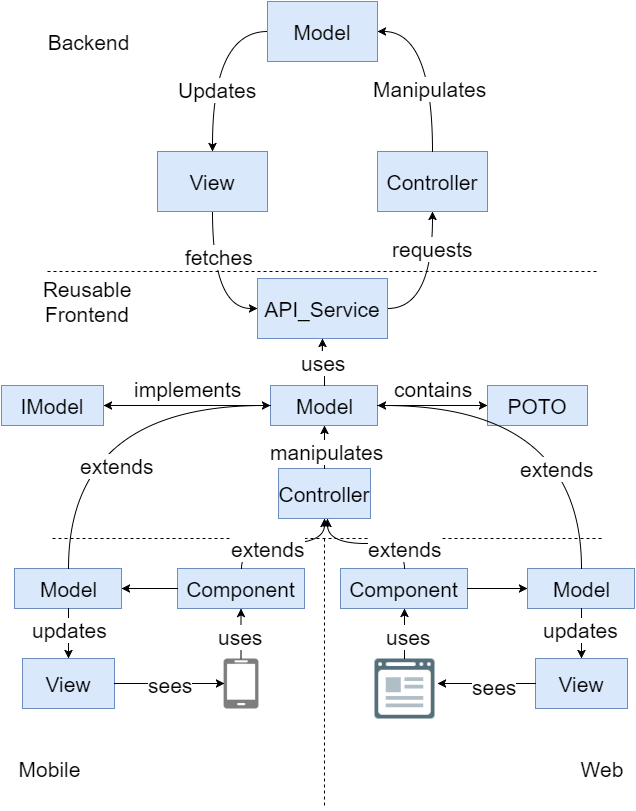

The diagram above was exported from draw.io. Its source (the exported page's mxGraphModel, read from the mxfile embedded in the PNG):
<mxGraphModel dx="642" dy="790" grid="1" gridSize="10" guides="1" tooltips="1" connect="1" arrows="1" fold="1" page="1" pageScale="1" pageWidth="850" pageHeight="1100" math="0" shadow="0">
  <root>
    <mxCell id="0" />
    <mxCell id="1" parent="0" />
    <mxCell id="6d9f80708c098484-43" value="&lt;div style=&quot;text-align: center&quot;&gt;&lt;span&gt;Model&lt;/span&gt;&lt;/div&gt;" style="whiteSpace=wrap;html=1;fillColor=#dae8fc;fontSize=21;align=center;strokeColor=#6c8ebf;" vertex="1" parent="1">
      <mxGeometry x="440" y="63" width="110" height="60" as="geometry" />
    </mxCell>
    <mxCell id="6d9f80708c098484-44" style="edgeStyle=orthogonalEdgeStyle;curved=1;rounded=0;html=1;exitX=0.5;exitY=1;entryX=0;entryY=0.5;startArrow=none;startFill=0;endArrow=classic;endFill=1;jettySize=auto;orthogonalLoop=1;fontSize=21;" edge="1" parent="1" source="6d9f80708c098484-46" target="6d9f80708c098484-54">
      <mxGeometry x="385" y="273" as="geometry" />
    </mxCell>
    <mxCell id="6d9f80708c098484-45" value="fetches" style="text;html=1;resizable=0;points=[];align=center;verticalAlign=middle;labelBackgroundColor=#ffffff;fontSize=21;" vertex="1" connectable="0" parent="6d9f80708c098484-44">
      <mxGeometry x="-0.3623" y="6" relative="1" as="geometry">
        <mxPoint as="offset" />
      </mxGeometry>
    </mxCell>
    <mxCell id="6d9f80708c098484-46" value="&lt;div style=&quot;text-align: center&quot;&gt;&lt;span&gt;View&lt;/span&gt;&lt;/div&gt;" style="whiteSpace=wrap;html=1;fillColor=#dae8fc;fontSize=21;align=center;strokeColor=#6c8ebf;rounded=0;glass=0;shadow=0;" vertex="1" parent="1">
      <mxGeometry x="330" y="213" width="110" height="60" as="geometry" />
    </mxCell>
    <mxCell id="6d9f80708c098484-47" value="&lt;div style=&quot;text-align: center&quot;&gt;&lt;span&gt;Controller&lt;/span&gt;&lt;/div&gt;" style="whiteSpace=wrap;html=1;fillColor=#dae8fc;fontSize=21;align=center;strokeColor=#6c8ebf;" vertex="1" parent="1">
      <mxGeometry x="550" y="213" width="110" height="60" as="geometry" />
    </mxCell>
    <mxCell id="6d9f80708c098484-48" style="edgeStyle=orthogonalEdgeStyle;curved=1;rounded=0;html=1;exitX=0.5;exitY=0;entryX=1;entryY=0.5;startArrow=none;startFill=0;endArrow=classic;endFill=1;jettySize=auto;orthogonalLoop=1;fontSize=21;" edge="1" parent="1" source="6d9f80708c098484-47" target="6d9f80708c098484-43">
      <mxGeometry x="550" y="93" as="geometry" />
    </mxCell>
    <mxCell id="6d9f80708c098484-49" value="Manipulates" style="text;html=1;resizable=0;points=[];align=center;verticalAlign=middle;labelBackgroundColor=#ffffff;fontSize=21;" vertex="1" connectable="0" parent="6d9f80708c098484-48">
      <mxGeometry x="-0.28" y="3" relative="1" as="geometry">
        <mxPoint as="offset" />
      </mxGeometry>
    </mxCell>
    <mxCell id="6d9f80708c098484-50" style="edgeStyle=orthogonalEdgeStyle;curved=1;rounded=0;html=1;entryX=0.5;entryY=0;startArrow=none;startFill=0;endArrow=classic;endFill=1;jettySize=auto;orthogonalLoop=1;fontSize=21;" edge="1" parent="1" source="6d9f80708c098484-43" target="6d9f80708c098484-46">
      <mxGeometry x="385" y="93" as="geometry">
        <Array as="points">
          <mxPoint x="385" y="93" />
        </Array>
      </mxGeometry>
    </mxCell>
    <mxCell id="6d9f80708c098484-51" value="Updates" style="text;html=1;resizable=0;points=[];align=center;verticalAlign=middle;labelBackgroundColor=#ffffff;fontSize=21;" vertex="1" connectable="0" parent="6d9f80708c098484-50">
      <mxGeometry x="0.2914" y="4" relative="1" as="geometry">
        <mxPoint as="offset" />
      </mxGeometry>
    </mxCell>
    <mxCell id="6d9f80708c098484-52" style="edgeStyle=orthogonalEdgeStyle;curved=1;rounded=0;html=1;exitX=1;exitY=0.5;entryX=0.5;entryY=1;startArrow=none;startFill=0;endArrow=classic;endFill=1;jettySize=auto;orthogonalLoop=1;fontSize=21;" edge="1" parent="1" source="6d9f80708c098484-54" target="6d9f80708c098484-47">
      <mxGeometry x="553" y="273" as="geometry" />
    </mxCell>
    <mxCell id="6d9f80708c098484-53" value="requests" style="text;html=1;resizable=0;points=[];align=center;verticalAlign=middle;labelBackgroundColor=#ffffff;fontSize=21;" vertex="1" connectable="0" parent="6d9f80708c098484-52">
      <mxGeometry x="0.3421" y="4" relative="1" as="geometry">
        <mxPoint x="4" y="-10" as="offset" />
      </mxGeometry>
    </mxCell>
    <mxCell id="6d9f80708c098484-54" value="&lt;div style=&quot;text-align: center&quot;&gt;&lt;span&gt;API_Service&lt;/span&gt;&lt;/div&gt;" style="whiteSpace=wrap;html=1;fillColor=#dae8fc;fontSize=21;align=center;strokeColor=#6c8ebf;rounded=0;glass=0;shadow=0;" vertex="1" parent="1">
      <mxGeometry x="430" y="340" width="130" height="60" as="geometry" />
    </mxCell>
    <mxCell id="6d9f80708c098484-55" value="" style="endArrow=none;html=1;fontSize=21;endFill=0;dashed=1;" edge="1" parent="1">
      <mxGeometry x="220" y="333" width="50" height="50" as="geometry">
        <mxPoint x="220" y="333" as="sourcePoint" />
        <mxPoint x="770" y="333" as="targetPoint" />
      </mxGeometry>
    </mxCell>
    <mxCell id="6d9f80708c098484-56" value="Reusable Frontend" style="text;html=1;strokeColor=none;fillColor=none;align=center;verticalAlign=middle;whiteSpace=wrap;rounded=0;shadow=0;glass=0;fontSize=21;" vertex="1" parent="1">
      <mxGeometry x="240" y="353" width="40" height="20" as="geometry" />
    </mxCell>
    <mxCell id="6d9f80708c098484-57" value="Backend" style="text;html=1;strokeColor=none;fillColor=none;align=center;verticalAlign=middle;whiteSpace=wrap;rounded=0;shadow=0;glass=0;fontSize=21;" vertex="1" parent="1">
      <mxGeometry x="240" y="93" width="40" height="20" as="geometry" />
    </mxCell>
    <mxCell id="6d9f80708c098484-58" value="&lt;div style=&quot;text-align: center&quot;&gt;&lt;span&gt;IModel&lt;/span&gt;&lt;/div&gt;" style="whiteSpace=wrap;html=1;fillColor=#dae8fc;fontSize=21;align=center;strokeColor=#6c8ebf;rounded=0;glass=0;shadow=0;" vertex="1" parent="1">
      <mxGeometry x="174" y="447" width="102" height="40" as="geometry" />
    </mxCell>
    <mxCell id="6d9f80708c098484-63" value="&lt;div style=&quot;text-align: center&quot;&gt;POTO&lt;/div&gt;" style="whiteSpace=wrap;html=1;fillColor=#dae8fc;fontSize=21;align=center;strokeColor=#6c8ebf;rounded=0;glass=0;shadow=0;" vertex="1" parent="1">
      <mxGeometry x="660" y="447" width="100" height="40" as="geometry" />
    </mxCell>
    <mxCell id="6d9f80708c098484-71" value="&lt;div style=&quot;text-align: center&quot;&gt;&lt;span&gt;Model&lt;/span&gt;&lt;/div&gt;" style="whiteSpace=wrap;html=1;fillColor=#dae8fc;fontSize=21;align=center;strokeColor=#6c8ebf;" vertex="1" parent="1">
      <mxGeometry x="443" y="447" width="107" height="40" as="geometry" />
    </mxCell>
    <mxCell id="6d9f80708c098484-87" value="" style="endArrow=none;html=1;fontSize=21;endFill=0;dashed=1;" edge="1" parent="1">
      <mxGeometry x="225" y="600" width="50" height="50" as="geometry">
        <mxPoint x="225" y="600" as="sourcePoint" />
        <mxPoint x="775" y="600" as="targetPoint" />
      </mxGeometry>
    </mxCell>
    <mxCell id="6929c336d1f977d-1" value="implements" style="edgeStyle=orthogonalEdgeStyle;curved=1;rounded=0;html=1;exitX=0;exitY=0.5;entryX=1;entryY=0.5;startArrow=none;startFill=0;endArrow=classic;endFill=1;jettySize=auto;orthogonalLoop=1;fontSize=21;" edge="1" parent="1" source="6d9f80708c098484-71" target="6d9f80708c098484-58">
      <mxGeometry x="-0.006" y="-17" relative="1" as="geometry">
        <mxPoint as="offset" />
      </mxGeometry>
    </mxCell>
    <mxCell id="6929c336d1f977d-2" value="" style="edgeStyle=orthogonalEdgeStyle;curved=1;rounded=0;html=1;startArrow=none;startFill=0;endArrow=classic;endFill=1;jettySize=auto;orthogonalLoop=1;fontSize=21;" edge="1" parent="1" source="6d9f80708c098484-71" target="6d9f80708c098484-63">
      <mxGeometry relative="1" as="geometry" />
    </mxCell>
    <mxCell id="6929c336d1f977d-3" value="contains" style="text;html=1;resizable=0;points=[];align=center;verticalAlign=middle;labelBackgroundColor=#ffffff;fontSize=21;" vertex="1" connectable="0" parent="6929c336d1f977d-2">
      <mxGeometry x="-0.16" y="3" relative="1" as="geometry">
        <mxPoint x="9" y="-14" as="offset" />
      </mxGeometry>
    </mxCell>
    <mxCell id="6929c336d1f977d-4" value="" style="edgeStyle=orthogonalEdgeStyle;curved=1;rounded=0;html=1;startArrow=none;startFill=0;endArrow=classic;endFill=1;jettySize=auto;orthogonalLoop=1;fontSize=21;" edge="1" parent="1" source="6d9f80708c098484-71" target="6d9f80708c098484-54">
      <mxGeometry relative="1" as="geometry" />
    </mxCell>
    <mxCell id="6929c336d1f977d-5" value="uses" style="text;html=1;resizable=0;points=[];align=center;verticalAlign=middle;labelBackgroundColor=#ffffff;fontSize=21;" vertex="1" connectable="0" parent="6929c336d1f977d-4">
      <mxGeometry x="0.0698" y="1" relative="1" as="geometry">
        <mxPoint x="1" y="1" as="offset" />
      </mxGeometry>
    </mxCell>
    <mxCell id="6d9f80708c098484-89" value="Web" style="text;html=1;strokeColor=none;fillColor=none;align=center;verticalAlign=middle;whiteSpace=wrap;rounded=0;shadow=0;glass=0;fontSize=21;" vertex="1" parent="1">
      <mxGeometry x="754" y="820" width="40" height="20" as="geometry" />
    </mxCell>
    <mxCell id="6929c336d1f977d-9" value="" style="endArrow=none;html=1;fontSize=21;endFill=0;dashed=1;" edge="1" parent="1">
      <mxGeometry x="497" y="600" width="50" height="50" as="geometry">
        <mxPoint x="497" y="600" as="sourcePoint" />
        <mxPoint x="497" y="870" as="targetPoint" />
      </mxGeometry>
    </mxCell>
    <mxCell id="6929c336d1f977d-10" value="&lt;div style=&quot;text-align: center&quot;&gt;&lt;span&gt;Controller&lt;/span&gt;&lt;/div&gt;" style="whiteSpace=wrap;html=1;fillColor=#dae8fc;fontSize=21;align=center;strokeColor=#6c8ebf;" vertex="1" parent="1">
      <mxGeometry x="451" y="530" width="92" height="50" as="geometry" />
    </mxCell>
    <mxCell id="6929c336d1f977d-11" value="" style="edgeStyle=orthogonalEdgeStyle;curved=1;rounded=0;html=1;startArrow=none;startFill=0;endArrow=classic;endFill=1;jettySize=auto;orthogonalLoop=1;fontSize=21;" edge="1" parent="1" source="6929c336d1f977d-10" target="6d9f80708c098484-71">
      <mxGeometry relative="1" as="geometry" />
    </mxCell>
    <mxCell id="6929c336d1f977d-12" value="manipulates" style="text;html=1;resizable=0;points=[];align=center;verticalAlign=middle;labelBackgroundColor=#ffffff;fontSize=21;" vertex="1" connectable="0" parent="6929c336d1f977d-11">
      <mxGeometry x="-0.0233" y="-4" relative="1" as="geometry">
        <mxPoint x="-2" y="4" as="offset" />
      </mxGeometry>
    </mxCell>
    <mxCell id="6929c336d1f977d-15" value="&lt;div style=&quot;text-align: center&quot;&gt;&lt;span&gt;Model&lt;/span&gt;&lt;/div&gt;" style="whiteSpace=wrap;html=1;fillColor=#dae8fc;fontSize=21;align=center;strokeColor=#6c8ebf;" vertex="1" parent="1">
      <mxGeometry x="187" y="630" width="107" height="40" as="geometry" />
    </mxCell>
    <mxCell id="6929c336d1f977d-18" value="extends" style="edgeStyle=orthogonalEdgeStyle;curved=1;rounded=0;html=1;exitX=0.5;exitY=0;entryX=0;entryY=0.5;startArrow=none;startFill=0;endArrow=classic;endFill=1;jettySize=auto;orthogonalLoop=1;fontSize=21;" edge="1" parent="1" source="6929c336d1f977d-15" target="6d9f80708c098484-71">
      <mxGeometry x="-0.4366" y="-49" relative="1" as="geometry">
        <Array as="points">
          <mxPoint x="241" y="467" />
        </Array>
        <mxPoint as="offset" />
      </mxGeometry>
    </mxCell>
    <mxCell id="6929c336d1f977d-21" value="&lt;div style=&quot;text-align: center&quot;&gt;&lt;span&gt;Component&lt;/span&gt;&lt;/div&gt;" style="whiteSpace=wrap;html=1;fillColor=#dae8fc;fontSize=21;align=center;strokeColor=#6c8ebf;" vertex="1" parent="1">
      <mxGeometry x="350" y="630" width="127" height="40" as="geometry" />
    </mxCell>
    <mxCell id="6929c336d1f977d-22" value="" style="edgeStyle=orthogonalEdgeStyle;curved=1;rounded=0;html=1;startArrow=none;startFill=0;endArrow=classic;endFill=1;jettySize=auto;orthogonalLoop=1;fontSize=21;" edge="1" parent="1" source="6929c336d1f977d-21" target="6929c336d1f977d-15">
      <mxGeometry relative="1" as="geometry" />
    </mxCell>
    <mxCell id="6929c336d1f977d-23" style="edgeStyle=orthogonalEdgeStyle;curved=1;rounded=0;html=1;exitX=0.5;exitY=0;entryX=0.5;entryY=1;startArrow=none;startFill=0;endArrow=classic;endFill=1;jettySize=auto;orthogonalLoop=1;fontSize=21;" edge="1" parent="1" source="6929c336d1f977d-21" target="6929c336d1f977d-10">
      <mxGeometry relative="1" as="geometry" />
    </mxCell>
    <mxCell id="6929c336d1f977d-24" value="extends" style="text;html=1;resizable=0;points=[];align=center;verticalAlign=middle;labelBackgroundColor=#ffffff;fontSize=21;" vertex="1" connectable="0" parent="6929c336d1f977d-23">
      <mxGeometry x="-0.0977" relative="1" as="geometry">
        <mxPoint x="-9" y="5" as="offset" />
      </mxGeometry>
    </mxCell>
    <mxCell id="6929c336d1f977d-25" value="&lt;div style=&quot;text-align: center&quot;&gt;&lt;span&gt;Component&lt;/span&gt;&lt;/div&gt;" style="whiteSpace=wrap;html=1;fillColor=#dae8fc;fontSize=21;align=center;strokeColor=#6c8ebf;" vertex="1" parent="1">
      <mxGeometry x="513" y="630" width="127" height="40" as="geometry" />
    </mxCell>
    <mxCell id="6929c336d1f977d-26" style="edgeStyle=orthogonalEdgeStyle;curved=1;rounded=0;html=1;exitX=0.5;exitY=0;startArrow=none;startFill=0;endArrow=classic;endFill=1;jettySize=auto;orthogonalLoop=1;fontSize=21;" edge="1" parent="1" source="6929c336d1f977d-25">
      <mxGeometry relative="1" as="geometry">
        <mxPoint x="500" y="580" as="targetPoint" />
      </mxGeometry>
    </mxCell>
    <mxCell id="6929c336d1f977d-27" value="extends" style="text;html=1;resizable=0;points=[];align=center;verticalAlign=middle;labelBackgroundColor=#ffffff;fontSize=21;" vertex="1" connectable="0" parent="6929c336d1f977d-26">
      <mxGeometry x="-0.1181" y="4" relative="1" as="geometry">
        <mxPoint x="31" y="1" as="offset" />
      </mxGeometry>
    </mxCell>
    <mxCell id="6929c336d1f977d-28" value="&lt;div style=&quot;text-align: center&quot;&gt;&lt;span&gt;Model&lt;/span&gt;&lt;/div&gt;" style="whiteSpace=wrap;html=1;fillColor=#dae8fc;fontSize=21;align=center;strokeColor=#6c8ebf;" vertex="1" parent="1">
      <mxGeometry x="700" y="630" width="107" height="40" as="geometry" />
    </mxCell>
    <mxCell id="6929c336d1f977d-29" value="" style="edgeStyle=orthogonalEdgeStyle;curved=1;rounded=0;html=1;startArrow=none;startFill=0;endArrow=classic;endFill=1;jettySize=auto;orthogonalLoop=1;fontSize=21;" edge="1" parent="1" source="6929c336d1f977d-25" target="6929c336d1f977d-28">
      <mxGeometry relative="1" as="geometry" />
    </mxCell>
    <mxCell id="6929c336d1f977d-31" value="extends" style="edgeStyle=orthogonalEdgeStyle;curved=1;rounded=0;html=1;exitX=0.5;exitY=0;entryX=1;entryY=0.5;startArrow=none;startFill=0;endArrow=classic;endFill=1;jettySize=auto;orthogonalLoop=1;fontSize=21;" edge="1" parent="1" source="6929c336d1f977d-28" target="6d9f80708c098484-71">
      <mxGeometry x="-0.455" y="24" relative="1" as="geometry">
        <mxPoint as="offset" />
      </mxGeometry>
    </mxCell>
    <mxCell id="6929c336d1f977d-34" value="" style="shadow=0;dashed=0;html=1;strokeColor=none;shape=mxgraph.azure.mobile;fillColor=#7D7D7D;rounded=0;glass=0;fontSize=21;align=center;" vertex="1" parent="1">
      <mxGeometry x="396" y="720" width="35" height="50" as="geometry" />
    </mxCell>
    <mxCell id="6929c336d1f977d-35" value="" style="shape=image;html=1;verticalAlign=top;verticalLabelPosition=bottom;labelBackgroundColor=#ffffff;imageAspect=0;aspect=fixed;image=https://cdn2.iconfinder.com/data/icons/bitsies/128/Application-128.png;rounded=0;shadow=0;glass=0;fillColor=#CCFFFF;gradientColor=none;fontSize=21;align=center;" vertex="1" parent="1">
      <mxGeometry x="547" y="720" width="60" height="60" as="geometry" />
    </mxCell>
    <mxCell id="6929c336d1f977d-36" value="&lt;div style=&quot;text-align: center&quot;&gt;&lt;span&gt;View&lt;/span&gt;&lt;/div&gt;" style="whiteSpace=wrap;html=1;fillColor=#dae8fc;fontSize=21;align=center;strokeColor=#6c8ebf;rounded=0;glass=0;shadow=0;" vertex="1" parent="1">
      <mxGeometry x="195" y="720" width="92" height="50" as="geometry" />
    </mxCell>
    <mxCell id="6929c336d1f977d-37" value="&lt;div style=&quot;text-align: center&quot;&gt;&lt;span&gt;View&lt;/span&gt;&lt;/div&gt;" style="whiteSpace=wrap;html=1;fillColor=#dae8fc;fontSize=21;align=center;strokeColor=#6c8ebf;rounded=0;glass=0;shadow=0;" vertex="1" parent="1">
      <mxGeometry x="708" y="720" width="92" height="50" as="geometry" />
    </mxCell>
    <mxCell id="6929c336d1f977d-38" value="" style="edgeStyle=orthogonalEdgeStyle;curved=1;rounded=0;html=1;startArrow=none;startFill=0;endArrow=classic;endFill=1;jettySize=auto;orthogonalLoop=1;fontSize=21;" edge="1" parent="1" source="6929c336d1f977d-15" target="6929c336d1f977d-36">
      <mxGeometry relative="1" as="geometry" />
    </mxCell>
    <mxCell id="6929c336d1f977d-39" value="updates" style="text;html=1;resizable=0;points=[];align=center;verticalAlign=middle;labelBackgroundColor=#ffffff;fontSize=21;" vertex="1" connectable="0" parent="6929c336d1f977d-38">
      <mxGeometry y="4" relative="1" as="geometry">
        <mxPoint x="-3" y="-4" as="offset" />
      </mxGeometry>
    </mxCell>
    <mxCell id="6929c336d1f977d-40" style="edgeStyle=orthogonalEdgeStyle;curved=1;rounded=0;html=1;exitX=1;exitY=0.5;entryX=0.029;entryY=0.5;entryPerimeter=0;startArrow=none;startFill=0;endArrow=classic;endFill=1;jettySize=auto;orthogonalLoop=1;fontSize=21;" edge="1" parent="1" source="6929c336d1f977d-36" target="6929c336d1f977d-34">
      <mxGeometry relative="1" as="geometry" />
    </mxCell>
    <mxCell id="6929c336d1f977d-41" value="sees" style="text;html=1;resizable=0;points=[];align=center;verticalAlign=middle;labelBackgroundColor=#ffffff;fontSize=21;" vertex="1" connectable="0" parent="6929c336d1f977d-40">
      <mxGeometry y="-1" relative="1" as="geometry">
        <mxPoint as="offset" />
      </mxGeometry>
    </mxCell>
    <mxCell id="6929c336d1f977d-42" value="" style="edgeStyle=orthogonalEdgeStyle;curved=1;rounded=0;html=1;startArrow=none;startFill=0;endArrow=classic;endFill=1;jettySize=auto;orthogonalLoop=1;fontSize=21;" edge="1" parent="1" source="6929c336d1f977d-34" target="6929c336d1f977d-21">
      <mxGeometry relative="1" as="geometry" />
    </mxCell>
    <mxCell id="6929c336d1f977d-43" value="uses" style="text;html=1;resizable=0;points=[];align=center;verticalAlign=middle;labelBackgroundColor=#ffffff;fontSize=21;" vertex="1" connectable="0" parent="6929c336d1f977d-42">
      <mxGeometry x="-0.12" y="2" relative="1" as="geometry">
        <mxPoint x="1" as="offset" />
      </mxGeometry>
    </mxCell>
    <mxCell id="6929c336d1f977d-45" value="" style="edgeStyle=orthogonalEdgeStyle;curved=1;rounded=0;html=1;startArrow=none;startFill=0;endArrow=classic;endFill=1;jettySize=auto;orthogonalLoop=1;fontSize=21;" edge="1" parent="1" source="6929c336d1f977d-37">
      <mxGeometry relative="1" as="geometry">
        <mxPoint x="610" y="745" as="targetPoint" />
      </mxGeometry>
    </mxCell>
    <mxCell id="6929c336d1f977d-46" value="sees" style="text;html=1;resizable=0;points=[];align=center;verticalAlign=middle;labelBackgroundColor=#ffffff;fontSize=21;" vertex="1" connectable="0" parent="6929c336d1f977d-45">
      <mxGeometry x="-0.1346" y="3" relative="1" as="geometry">
        <mxPoint as="offset" />
      </mxGeometry>
    </mxCell>
    <mxCell id="6929c336d1f977d-47" value="" style="edgeStyle=orthogonalEdgeStyle;curved=1;rounded=0;html=1;startArrow=none;startFill=0;endArrow=classic;endFill=1;jettySize=auto;orthogonalLoop=1;fontSize=21;" edge="1" parent="1" source="6929c336d1f977d-28" target="6929c336d1f977d-37">
      <mxGeometry relative="1" as="geometry" />
    </mxCell>
    <mxCell id="6929c336d1f977d-49" value="updates" style="text;html=1;resizable=0;points=[];align=center;verticalAlign=middle;labelBackgroundColor=#ffffff;fontSize=21;" vertex="1" connectable="0" parent="6929c336d1f977d-47">
      <mxGeometry y="-4" relative="1" as="geometry">
        <mxPoint x="3" y="-4" as="offset" />
      </mxGeometry>
    </mxCell>
    <mxCell id="6929c336d1f977d-50" value="" style="edgeStyle=orthogonalEdgeStyle;curved=1;rounded=0;html=1;startArrow=none;startFill=0;endArrow=classic;endFill=1;jettySize=auto;orthogonalLoop=1;fontSize=21;" edge="1" parent="1" source="6929c336d1f977d-35" target="6929c336d1f977d-25">
      <mxGeometry relative="1" as="geometry" />
    </mxCell>
    <mxCell id="6929c336d1f977d-51" value="uses" style="text;html=1;resizable=0;points=[];align=center;verticalAlign=middle;labelBackgroundColor=#ffffff;fontSize=21;" vertex="1" connectable="0" parent="6929c336d1f977d-50">
      <mxGeometry y="-4" relative="1" as="geometry">
        <mxPoint x="-1" y="3" as="offset" />
      </mxGeometry>
    </mxCell>
    <mxCell id="6929c336d1f977d-52" value="Mobile" style="text;html=1;strokeColor=none;fillColor=none;align=center;verticalAlign=middle;whiteSpace=wrap;rounded=0;shadow=0;glass=0;fontSize=21;" vertex="1" parent="1">
      <mxGeometry x="201" y="820" width="40" height="20" as="geometry" />
    </mxCell>
  </root>
</mxGraphModel>